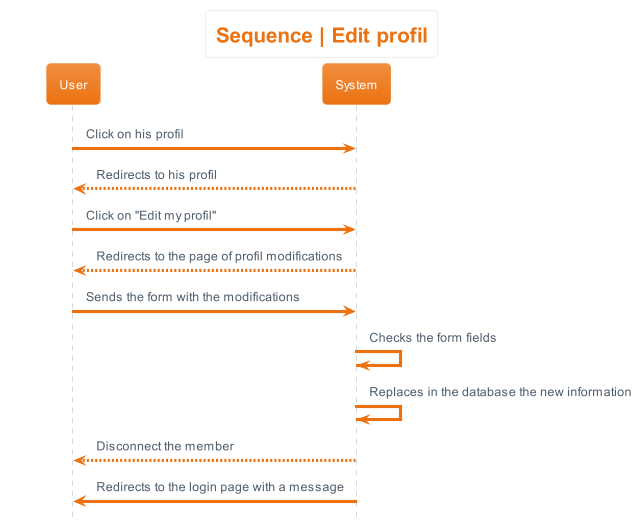

The diagram above was rendered by PlantUML. Its source (embedded in the PNG):
@startuml sequence__edit_profil
hide footbox
skinparam actorStyle awesome
!theme aws-orange
skinparam backgroundcolor White

'Titre'
title Sequence | Edit profil

'Déroulement'
User -> System : Click on his profil
System --> User : Redirects to his profil
User -> System : Click on "Edit my profil"
System --> User : Redirects to the page of profil modifications
User -> System : Sends the form with the modifications
System -> System : Checks the form fields
System -> System : Replaces in the database the new information
System --> User: Disconnect the member
System -> User: Redirects to the login page with a message
@enduml